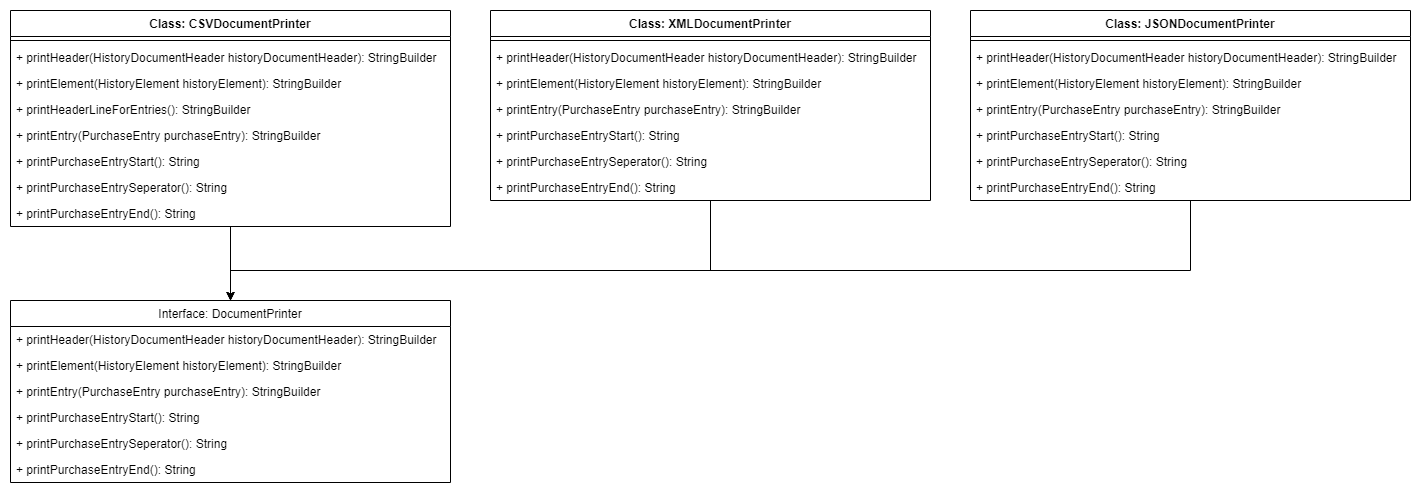

The diagram above was exported from draw.io. Its source (the exported page's mxGraphModel, read from the mxfile embedded in the PNG):
<mxGraphModel dx="2048" dy="1211" grid="1" gridSize="10" guides="1" tooltips="1" connect="1" arrows="1" fold="1" page="1" pageScale="1" pageWidth="827" pageHeight="1169" math="0" shadow="0">
  <root>
    <mxCell id="0" />
    <mxCell id="1" parent="0" />
    <mxCell id="k5caKEy3Od46XIcTRw5_-14" style="edgeStyle=orthogonalEdgeStyle;rounded=0;orthogonalLoop=1;jettySize=auto;html=1;entryX=0.5;entryY=0;entryDx=0;entryDy=0;" parent="1" source="npUwUl2vJej7vezmRA3c-1" target="k5caKEy3Od46XIcTRw5_-4" edge="1">
      <mxGeometry relative="1" as="geometry" />
    </mxCell>
    <mxCell id="npUwUl2vJej7vezmRA3c-1" value="Class: CSVDocumentPrinter" style="swimlane;fontStyle=1;align=center;verticalAlign=top;childLayout=stackLayout;horizontal=1;startSize=26;horizontalStack=0;resizeParent=1;resizeParentMax=0;resizeLast=0;collapsible=1;marginBottom=0;" parent="1" vertex="1">
      <mxGeometry x="40" y="110" width="440" height="216" as="geometry" />
    </mxCell>
    <mxCell id="npUwUl2vJej7vezmRA3c-3" value="" style="line;strokeWidth=1;fillColor=none;align=left;verticalAlign=middle;spacingTop=-1;spacingLeft=3;spacingRight=3;rotatable=0;labelPosition=right;points=[];portConstraint=eastwest;" parent="npUwUl2vJej7vezmRA3c-1" vertex="1">
      <mxGeometry y="26" width="440" height="8" as="geometry" />
    </mxCell>
    <mxCell id="npUwUl2vJej7vezmRA3c-4" value="+ printHeader(HistoryDocumentHeader historyDocumentHeader): StringBuilder" style="text;strokeColor=none;fillColor=none;align=left;verticalAlign=top;spacingLeft=4;spacingRight=4;overflow=hidden;rotatable=0;points=[[0,0.5],[1,0.5]];portConstraint=eastwest;" parent="npUwUl2vJej7vezmRA3c-1" vertex="1">
      <mxGeometry y="34" width="440" height="26" as="geometry" />
    </mxCell>
    <mxCell id="k5caKEy3Od46XIcTRw5_-1" value="+ printElement(HistoryElement historyElement): StringBuilder" style="text;strokeColor=none;fillColor=none;align=left;verticalAlign=top;spacingLeft=4;spacingRight=4;overflow=hidden;rotatable=0;points=[[0,0.5],[1,0.5]];portConstraint=eastwest;" parent="npUwUl2vJej7vezmRA3c-1" vertex="1">
      <mxGeometry y="60" width="440" height="26" as="geometry" />
    </mxCell>
    <mxCell id="k5caKEy3Od46XIcTRw5_-2" value="+ printHeaderLineForEntries(): StringBuilder" style="text;strokeColor=none;fillColor=none;align=left;verticalAlign=top;spacingLeft=4;spacingRight=4;overflow=hidden;rotatable=0;points=[[0,0.5],[1,0.5]];portConstraint=eastwest;" parent="npUwUl2vJej7vezmRA3c-1" vertex="1">
      <mxGeometry y="86" width="440" height="26" as="geometry" />
    </mxCell>
    <mxCell id="k5caKEy3Od46XIcTRw5_-3" value="+ printEntry(PurchaseEntry purchaseEntry): StringBuilder" style="text;strokeColor=none;fillColor=none;align=left;verticalAlign=top;spacingLeft=4;spacingRight=4;overflow=hidden;rotatable=0;points=[[0,0.5],[1,0.5]];portConstraint=eastwest;" parent="npUwUl2vJej7vezmRA3c-1" vertex="1">
      <mxGeometry y="112" width="440" height="26" as="geometry" />
    </mxCell>
    <mxCell id="-iR37PscYWLIHBINivRf-5" value="+ printPurchaseEntryStart(): String" style="text;strokeColor=none;fillColor=none;align=left;verticalAlign=top;spacingLeft=4;spacingRight=4;overflow=hidden;rotatable=0;points=[[0,0.5],[1,0.5]];portConstraint=eastwest;" parent="npUwUl2vJej7vezmRA3c-1" vertex="1">
      <mxGeometry y="138" width="440" height="26" as="geometry" />
    </mxCell>
    <mxCell id="-iR37PscYWLIHBINivRf-7" value="+ printPurchaseEntrySeperator(): String" style="text;strokeColor=none;fillColor=none;align=left;verticalAlign=top;spacingLeft=4;spacingRight=4;overflow=hidden;rotatable=0;points=[[0,0.5],[1,0.5]];portConstraint=eastwest;" parent="npUwUl2vJej7vezmRA3c-1" vertex="1">
      <mxGeometry y="164" width="440" height="26" as="geometry" />
    </mxCell>
    <mxCell id="-iR37PscYWLIHBINivRf-8" value="+ printPurchaseEntryEnd(): String" style="text;strokeColor=none;fillColor=none;align=left;verticalAlign=top;spacingLeft=4;spacingRight=4;overflow=hidden;rotatable=0;points=[[0,0.5],[1,0.5]];portConstraint=eastwest;" parent="npUwUl2vJej7vezmRA3c-1" vertex="1">
      <mxGeometry y="190" width="440" height="26" as="geometry" />
    </mxCell>
    <mxCell id="k5caKEy3Od46XIcTRw5_-4" value="Interface: DocumentPrinter" style="swimlane;fontStyle=0;childLayout=stackLayout;horizontal=1;startSize=26;fillColor=none;horizontalStack=0;resizeParent=1;resizeParentMax=0;resizeLast=0;collapsible=1;marginBottom=0;" parent="1" vertex="1">
      <mxGeometry x="40" y="400" width="440" height="182" as="geometry" />
    </mxCell>
    <mxCell id="k5caKEy3Od46XIcTRw5_-5" value="+ printHeader(HistoryDocumentHeader historyDocumentHeader): StringBuilder" style="text;strokeColor=none;fillColor=none;align=left;verticalAlign=top;spacingLeft=4;spacingRight=4;overflow=hidden;rotatable=0;points=[[0,0.5],[1,0.5]];portConstraint=eastwest;" parent="k5caKEy3Od46XIcTRw5_-4" vertex="1">
      <mxGeometry y="26" width="440" height="26" as="geometry" />
    </mxCell>
    <mxCell id="k5caKEy3Od46XIcTRw5_-6" value="+ printElement(HistoryElement historyElement): StringBuilder" style="text;strokeColor=none;fillColor=none;align=left;verticalAlign=top;spacingLeft=4;spacingRight=4;overflow=hidden;rotatable=0;points=[[0,0.5],[1,0.5]];portConstraint=eastwest;" parent="k5caKEy3Od46XIcTRw5_-4" vertex="1">
      <mxGeometry y="52" width="440" height="26" as="geometry" />
    </mxCell>
    <mxCell id="k5caKEy3Od46XIcTRw5_-7" value="+ printEntry(PurchaseEntry purchaseEntry): StringBuilder" style="text;strokeColor=none;fillColor=none;align=left;verticalAlign=top;spacingLeft=4;spacingRight=4;overflow=hidden;rotatable=0;points=[[0,0.5],[1,0.5]];portConstraint=eastwest;" parent="k5caKEy3Od46XIcTRw5_-4" vertex="1">
      <mxGeometry y="78" width="440" height="26" as="geometry" />
    </mxCell>
    <mxCell id="-iR37PscYWLIHBINivRf-27" value="+ printPurchaseEntryStart(): String" style="text;strokeColor=none;fillColor=none;align=left;verticalAlign=top;spacingLeft=4;spacingRight=4;overflow=hidden;rotatable=0;points=[[0,0.5],[1,0.5]];portConstraint=eastwest;" parent="k5caKEy3Od46XIcTRw5_-4" vertex="1">
      <mxGeometry y="104" width="440" height="26" as="geometry" />
    </mxCell>
    <mxCell id="-iR37PscYWLIHBINivRf-28" value="+ printPurchaseEntrySeperator(): String" style="text;strokeColor=none;fillColor=none;align=left;verticalAlign=top;spacingLeft=4;spacingRight=4;overflow=hidden;rotatable=0;points=[[0,0.5],[1,0.5]];portConstraint=eastwest;" parent="k5caKEy3Od46XIcTRw5_-4" vertex="1">
      <mxGeometry y="130" width="440" height="26" as="geometry" />
    </mxCell>
    <mxCell id="-iR37PscYWLIHBINivRf-29" value="+ printPurchaseEntryEnd(): String" style="text;strokeColor=none;fillColor=none;align=left;verticalAlign=top;spacingLeft=4;spacingRight=4;overflow=hidden;rotatable=0;points=[[0,0.5],[1,0.5]];portConstraint=eastwest;" parent="k5caKEy3Od46XIcTRw5_-4" vertex="1">
      <mxGeometry y="156" width="440" height="26" as="geometry" />
    </mxCell>
    <mxCell id="k5caKEy3Od46XIcTRw5_-15" style="edgeStyle=orthogonalEdgeStyle;rounded=0;orthogonalLoop=1;jettySize=auto;html=1;entryX=0.5;entryY=0;entryDx=0;entryDy=0;" parent="1" source="k5caKEy3Od46XIcTRw5_-8" target="k5caKEy3Od46XIcTRw5_-4" edge="1">
      <mxGeometry relative="1" as="geometry">
        <Array as="points">
          <mxPoint x="740" y="370" />
          <mxPoint x="260" y="370" />
        </Array>
      </mxGeometry>
    </mxCell>
    <mxCell id="k5caKEy3Od46XIcTRw5_-8" value="Class: XMLDocumentPrinter" style="swimlane;fontStyle=1;align=center;verticalAlign=top;childLayout=stackLayout;horizontal=1;startSize=26;horizontalStack=0;resizeParent=1;resizeParentMax=0;resizeLast=0;collapsible=1;marginBottom=0;" parent="1" vertex="1">
      <mxGeometry x="520" y="110" width="440" height="190" as="geometry" />
    </mxCell>
    <mxCell id="k5caKEy3Od46XIcTRw5_-9" value="" style="line;strokeWidth=1;fillColor=none;align=left;verticalAlign=middle;spacingTop=-1;spacingLeft=3;spacingRight=3;rotatable=0;labelPosition=right;points=[];portConstraint=eastwest;" parent="k5caKEy3Od46XIcTRw5_-8" vertex="1">
      <mxGeometry y="26" width="440" height="8" as="geometry" />
    </mxCell>
    <mxCell id="k5caKEy3Od46XIcTRw5_-10" value="+ printHeader(HistoryDocumentHeader historyDocumentHeader): StringBuilder" style="text;strokeColor=none;fillColor=none;align=left;verticalAlign=top;spacingLeft=4;spacingRight=4;overflow=hidden;rotatable=0;points=[[0,0.5],[1,0.5]];portConstraint=eastwest;" parent="k5caKEy3Od46XIcTRw5_-8" vertex="1">
      <mxGeometry y="34" width="440" height="26" as="geometry" />
    </mxCell>
    <mxCell id="k5caKEy3Od46XIcTRw5_-11" value="+ printElement(HistoryElement historyElement): StringBuilder" style="text;strokeColor=none;fillColor=none;align=left;verticalAlign=top;spacingLeft=4;spacingRight=4;overflow=hidden;rotatable=0;points=[[0,0.5],[1,0.5]];portConstraint=eastwest;" parent="k5caKEy3Od46XIcTRw5_-8" vertex="1">
      <mxGeometry y="60" width="440" height="26" as="geometry" />
    </mxCell>
    <mxCell id="k5caKEy3Od46XIcTRw5_-13" value="+ printEntry(PurchaseEntry purchaseEntry): StringBuilder" style="text;strokeColor=none;fillColor=none;align=left;verticalAlign=top;spacingLeft=4;spacingRight=4;overflow=hidden;rotatable=0;points=[[0,0.5],[1,0.5]];portConstraint=eastwest;" parent="k5caKEy3Od46XIcTRw5_-8" vertex="1">
      <mxGeometry y="86" width="440" height="26" as="geometry" />
    </mxCell>
    <mxCell id="-iR37PscYWLIHBINivRf-12" value="+ printPurchaseEntryStart(): String" style="text;strokeColor=none;fillColor=none;align=left;verticalAlign=top;spacingLeft=4;spacingRight=4;overflow=hidden;rotatable=0;points=[[0,0.5],[1,0.5]];portConstraint=eastwest;" parent="k5caKEy3Od46XIcTRw5_-8" vertex="1">
      <mxGeometry y="112" width="440" height="26" as="geometry" />
    </mxCell>
    <mxCell id="-iR37PscYWLIHBINivRf-13" value="+ printPurchaseEntrySeperator(): String" style="text;strokeColor=none;fillColor=none;align=left;verticalAlign=top;spacingLeft=4;spacingRight=4;overflow=hidden;rotatable=0;points=[[0,0.5],[1,0.5]];portConstraint=eastwest;" parent="k5caKEy3Od46XIcTRw5_-8" vertex="1">
      <mxGeometry y="138" width="440" height="26" as="geometry" />
    </mxCell>
    <mxCell id="-iR37PscYWLIHBINivRf-14" value="+ printPurchaseEntryEnd(): String" style="text;strokeColor=none;fillColor=none;align=left;verticalAlign=top;spacingLeft=4;spacingRight=4;overflow=hidden;rotatable=0;points=[[0,0.5],[1,0.5]];portConstraint=eastwest;" parent="k5caKEy3Od46XIcTRw5_-8" vertex="1">
      <mxGeometry y="164" width="440" height="26" as="geometry" />
    </mxCell>
    <mxCell id="-iR37PscYWLIHBINivRf-26" style="edgeStyle=orthogonalEdgeStyle;rounded=0;orthogonalLoop=1;jettySize=auto;html=1;entryX=0.5;entryY=0;entryDx=0;entryDy=0;" parent="1" source="-iR37PscYWLIHBINivRf-18" target="k5caKEy3Od46XIcTRw5_-4" edge="1">
      <mxGeometry relative="1" as="geometry">
        <Array as="points">
          <mxPoint x="1220" y="370" />
          <mxPoint x="260" y="370" />
        </Array>
      </mxGeometry>
    </mxCell>
    <mxCell id="-iR37PscYWLIHBINivRf-18" value="Class: JSONDocumentPrinter" style="swimlane;fontStyle=1;align=center;verticalAlign=top;childLayout=stackLayout;horizontal=1;startSize=26;horizontalStack=0;resizeParent=1;resizeParentMax=0;resizeLast=0;collapsible=1;marginBottom=0;" parent="1" vertex="1">
      <mxGeometry x="1000" y="110" width="440" height="190" as="geometry" />
    </mxCell>
    <mxCell id="-iR37PscYWLIHBINivRf-19" value="" style="line;strokeWidth=1;fillColor=none;align=left;verticalAlign=middle;spacingTop=-1;spacingLeft=3;spacingRight=3;rotatable=0;labelPosition=right;points=[];portConstraint=eastwest;" parent="-iR37PscYWLIHBINivRf-18" vertex="1">
      <mxGeometry y="26" width="440" height="8" as="geometry" />
    </mxCell>
    <mxCell id="-iR37PscYWLIHBINivRf-20" value="+ printHeader(HistoryDocumentHeader historyDocumentHeader): StringBuilder" style="text;strokeColor=none;fillColor=none;align=left;verticalAlign=top;spacingLeft=4;spacingRight=4;overflow=hidden;rotatable=0;points=[[0,0.5],[1,0.5]];portConstraint=eastwest;" parent="-iR37PscYWLIHBINivRf-18" vertex="1">
      <mxGeometry y="34" width="440" height="26" as="geometry" />
    </mxCell>
    <mxCell id="-iR37PscYWLIHBINivRf-21" value="+ printElement(HistoryElement historyElement): StringBuilder" style="text;strokeColor=none;fillColor=none;align=left;verticalAlign=top;spacingLeft=4;spacingRight=4;overflow=hidden;rotatable=0;points=[[0,0.5],[1,0.5]];portConstraint=eastwest;" parent="-iR37PscYWLIHBINivRf-18" vertex="1">
      <mxGeometry y="60" width="440" height="26" as="geometry" />
    </mxCell>
    <mxCell id="-iR37PscYWLIHBINivRf-22" value="+ printEntry(PurchaseEntry purchaseEntry): StringBuilder" style="text;strokeColor=none;fillColor=none;align=left;verticalAlign=top;spacingLeft=4;spacingRight=4;overflow=hidden;rotatable=0;points=[[0,0.5],[1,0.5]];portConstraint=eastwest;" parent="-iR37PscYWLIHBINivRf-18" vertex="1">
      <mxGeometry y="86" width="440" height="26" as="geometry" />
    </mxCell>
    <mxCell id="-iR37PscYWLIHBINivRf-23" value="+ printPurchaseEntryStart(): String" style="text;strokeColor=none;fillColor=none;align=left;verticalAlign=top;spacingLeft=4;spacingRight=4;overflow=hidden;rotatable=0;points=[[0,0.5],[1,0.5]];portConstraint=eastwest;" parent="-iR37PscYWLIHBINivRf-18" vertex="1">
      <mxGeometry y="112" width="440" height="26" as="geometry" />
    </mxCell>
    <mxCell id="-iR37PscYWLIHBINivRf-24" value="+ printPurchaseEntrySeperator(): String" style="text;strokeColor=none;fillColor=none;align=left;verticalAlign=top;spacingLeft=4;spacingRight=4;overflow=hidden;rotatable=0;points=[[0,0.5],[1,0.5]];portConstraint=eastwest;" parent="-iR37PscYWLIHBINivRf-18" vertex="1">
      <mxGeometry y="138" width="440" height="26" as="geometry" />
    </mxCell>
    <mxCell id="-iR37PscYWLIHBINivRf-25" value="+ printPurchaseEntryEnd(): String" style="text;strokeColor=none;fillColor=none;align=left;verticalAlign=top;spacingLeft=4;spacingRight=4;overflow=hidden;rotatable=0;points=[[0,0.5],[1,0.5]];portConstraint=eastwest;" parent="-iR37PscYWLIHBINivRf-18" vertex="1">
      <mxGeometry y="164" width="440" height="26" as="geometry" />
    </mxCell>
  </root>
</mxGraphModel>